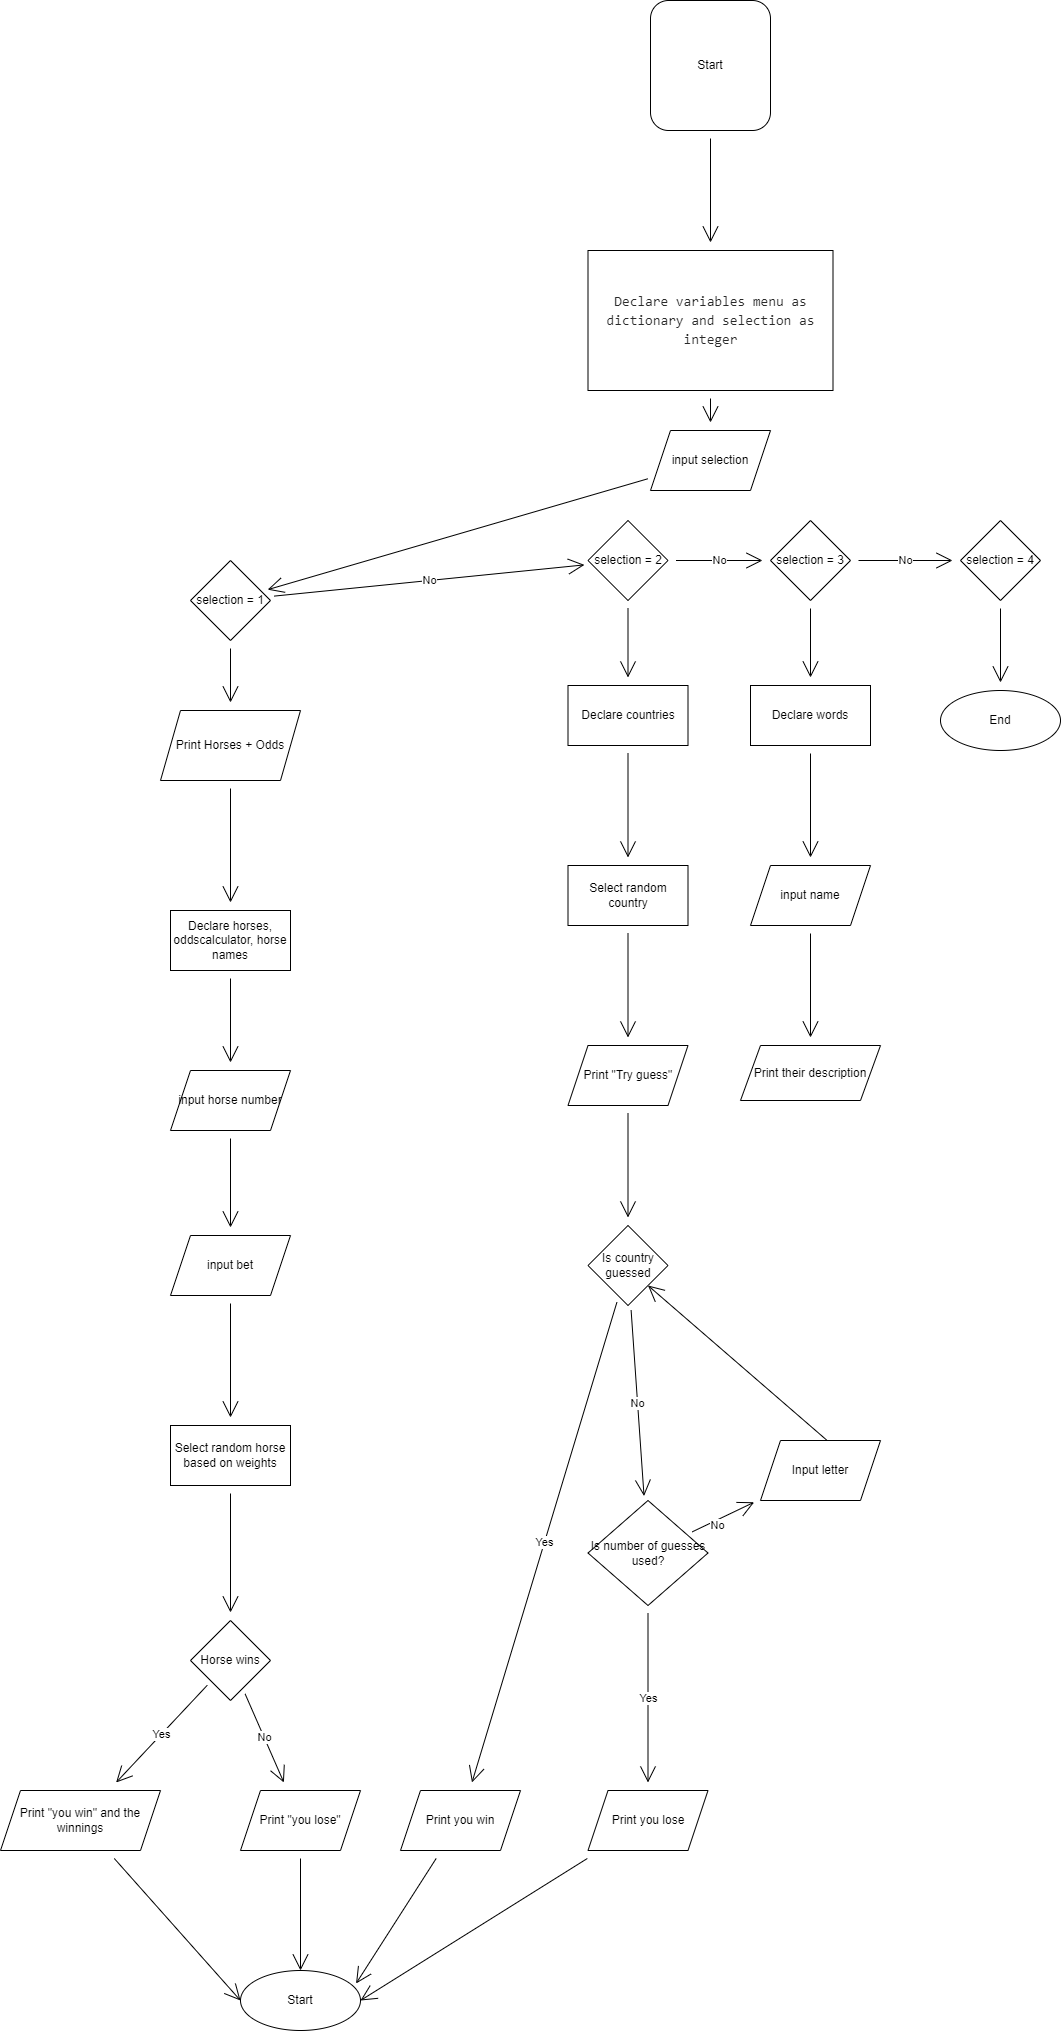

The diagram above was exported from draw.io. Its source (the exported page's mxGraphModel, read from the mxfile embedded in the PNG):
<mxGraphModel dx="1978" dy="3277" grid="1" gridSize="10" guides="1" tooltips="1" connect="1" arrows="1" fold="1" page="1" pageScale="1" pageWidth="850" pageHeight="1100" math="0" shadow="0">
  <root>
    <mxCell id="0" />
    <mxCell id="1" parent="0" />
    <mxCell id="F2FE1c65rkwTTKFUnv7H-1" value="Start" style="rounded=1;whiteSpace=wrap;html=1;hachureGap=4;" vertex="1" parent="1">
      <mxGeometry x="410" y="-2020" width="120" height="130" as="geometry" />
    </mxCell>
    <mxCell id="F2FE1c65rkwTTKFUnv7H-47" value="" style="edgeStyle=none;curved=1;rounded=0;orthogonalLoop=1;jettySize=auto;html=1;endArrow=open;startSize=14;endSize=14;sourcePerimeterSpacing=8;targetPerimeterSpacing=8;verticalAlign=bottom;" edge="1" parent="1" source="F2FE1c65rkwTTKFUnv7H-1" target="F2FE1c65rkwTTKFUnv7H-2">
      <mxGeometry relative="1" as="geometry" />
    </mxCell>
    <mxCell id="F2FE1c65rkwTTKFUnv7H-4" value="" style="edgeStyle=none;curved=1;rounded=0;orthogonalLoop=1;jettySize=auto;html=1;endArrow=open;startSize=14;endSize=14;sourcePerimeterSpacing=8;targetPerimeterSpacing=8;" edge="1" parent="1" source="F2FE1c65rkwTTKFUnv7H-2" target="F2FE1c65rkwTTKFUnv7H-3">
      <mxGeometry relative="1" as="geometry" />
    </mxCell>
    <mxCell id="F2FE1c65rkwTTKFUnv7H-2" value="&lt;div style=&quot;color: rgb(41, 41, 41); background-color: rgb(255, 255, 255); font-family: Consolas, &amp;quot;Courier New&amp;quot;, monospace; font-size: 14px; line-height: 19px;&quot;&gt;&lt;div&gt;Declare variables menu as dictionary and selection as integer&lt;/div&gt;&lt;/div&gt;" style="rounded=0;whiteSpace=wrap;html=1;hachureGap=4;align=center;" vertex="1" parent="1">
      <mxGeometry x="347.5" y="-1770" width="245" height="140" as="geometry" />
    </mxCell>
    <mxCell id="F2FE1c65rkwTTKFUnv7H-6" value="" style="edgeStyle=none;curved=1;rounded=0;orthogonalLoop=1;jettySize=auto;html=1;endArrow=open;startSize=14;endSize=14;sourcePerimeterSpacing=8;targetPerimeterSpacing=8;" edge="1" parent="1" source="F2FE1c65rkwTTKFUnv7H-3" target="F2FE1c65rkwTTKFUnv7H-5">
      <mxGeometry relative="1" as="geometry" />
    </mxCell>
    <mxCell id="F2FE1c65rkwTTKFUnv7H-3" value="input selection" style="shape=parallelogram;perimeter=parallelogramPerimeter;whiteSpace=wrap;html=1;fixedSize=1;hachureGap=4;" vertex="1" parent="1">
      <mxGeometry x="410" y="-1590" width="120" height="60" as="geometry" />
    </mxCell>
    <mxCell id="F2FE1c65rkwTTKFUnv7H-8" value="No" style="edgeStyle=none;curved=1;rounded=0;orthogonalLoop=1;jettySize=auto;html=1;endArrow=open;startSize=14;endSize=14;sourcePerimeterSpacing=8;targetPerimeterSpacing=8;" edge="1" parent="1" source="F2FE1c65rkwTTKFUnv7H-5" target="F2FE1c65rkwTTKFUnv7H-7">
      <mxGeometry relative="1" as="geometry" />
    </mxCell>
    <mxCell id="F2FE1c65rkwTTKFUnv7H-14" value="" style="edgeStyle=none;curved=1;rounded=0;orthogonalLoop=1;jettySize=auto;html=1;endArrow=open;startSize=14;endSize=14;sourcePerimeterSpacing=8;targetPerimeterSpacing=8;" edge="1" parent="1" source="F2FE1c65rkwTTKFUnv7H-5" target="F2FE1c65rkwTTKFUnv7H-13">
      <mxGeometry relative="1" as="geometry" />
    </mxCell>
    <mxCell id="F2FE1c65rkwTTKFUnv7H-5" value="selection = 1" style="rhombus;whiteSpace=wrap;html=1;hachureGap=4;" vertex="1" parent="1">
      <mxGeometry x="-50" y="-1460" width="80" height="80" as="geometry" />
    </mxCell>
    <mxCell id="F2FE1c65rkwTTKFUnv7H-10" value="No" style="edgeStyle=none;curved=1;rounded=0;orthogonalLoop=1;jettySize=auto;html=1;endArrow=open;startSize=14;endSize=14;sourcePerimeterSpacing=8;targetPerimeterSpacing=8;" edge="1" parent="1" source="F2FE1c65rkwTTKFUnv7H-7" target="F2FE1c65rkwTTKFUnv7H-9">
      <mxGeometry relative="1" as="geometry" />
    </mxCell>
    <mxCell id="F2FE1c65rkwTTKFUnv7H-34" value="" style="edgeStyle=none;curved=1;rounded=0;orthogonalLoop=1;jettySize=auto;html=1;endArrow=open;startSize=14;endSize=14;sourcePerimeterSpacing=8;targetPerimeterSpacing=8;" edge="1" parent="1" source="F2FE1c65rkwTTKFUnv7H-7" target="F2FE1c65rkwTTKFUnv7H-33">
      <mxGeometry relative="1" as="geometry" />
    </mxCell>
    <mxCell id="F2FE1c65rkwTTKFUnv7H-7" value="selection = 2" style="rhombus;whiteSpace=wrap;html=1;hachureGap=4;" vertex="1" parent="1">
      <mxGeometry x="347.5" y="-1500" width="80" height="80" as="geometry" />
    </mxCell>
    <mxCell id="F2FE1c65rkwTTKFUnv7H-12" value="No" style="edgeStyle=none;curved=1;rounded=0;orthogonalLoop=1;jettySize=auto;html=1;endArrow=open;startSize=14;endSize=14;sourcePerimeterSpacing=8;targetPerimeterSpacing=8;" edge="1" parent="1" source="F2FE1c65rkwTTKFUnv7H-9" target="F2FE1c65rkwTTKFUnv7H-11">
      <mxGeometry relative="1" as="geometry" />
    </mxCell>
    <mxCell id="F2FE1c65rkwTTKFUnv7H-76" value="" style="edgeStyle=none;curved=1;rounded=0;orthogonalLoop=1;jettySize=auto;html=1;endArrow=open;startSize=14;endSize=14;sourcePerimeterSpacing=8;targetPerimeterSpacing=8;" edge="1" parent="1" source="F2FE1c65rkwTTKFUnv7H-9" target="F2FE1c65rkwTTKFUnv7H-75">
      <mxGeometry relative="1" as="geometry" />
    </mxCell>
    <mxCell id="F2FE1c65rkwTTKFUnv7H-9" value="selection = 3" style="rhombus;whiteSpace=wrap;html=1;hachureGap=4;" vertex="1" parent="1">
      <mxGeometry x="530" y="-1500" width="80" height="80" as="geometry" />
    </mxCell>
    <mxCell id="F2FE1c65rkwTTKFUnv7H-84" value="" style="edgeStyle=none;curved=1;rounded=0;orthogonalLoop=1;jettySize=auto;html=1;endArrow=open;startSize=14;endSize=14;sourcePerimeterSpacing=8;targetPerimeterSpacing=8;" edge="1" parent="1" source="F2FE1c65rkwTTKFUnv7H-11" target="F2FE1c65rkwTTKFUnv7H-83">
      <mxGeometry relative="1" as="geometry" />
    </mxCell>
    <mxCell id="F2FE1c65rkwTTKFUnv7H-11" value="selection = 4" style="rhombus;whiteSpace=wrap;html=1;hachureGap=4;" vertex="1" parent="1">
      <mxGeometry x="720" y="-1500" width="80" height="80" as="geometry" />
    </mxCell>
    <mxCell id="F2FE1c65rkwTTKFUnv7H-20" value="" style="edgeStyle=none;curved=1;rounded=0;orthogonalLoop=1;jettySize=auto;html=1;endArrow=open;startSize=14;endSize=14;sourcePerimeterSpacing=8;targetPerimeterSpacing=8;" edge="1" parent="1" source="F2FE1c65rkwTTKFUnv7H-13" target="F2FE1c65rkwTTKFUnv7H-19">
      <mxGeometry relative="1" as="geometry" />
    </mxCell>
    <mxCell id="F2FE1c65rkwTTKFUnv7H-13" value="Print Horses + Odds&lt;br&gt;" style="shape=parallelogram;perimeter=parallelogramPerimeter;whiteSpace=wrap;html=1;fixedSize=1;hachureGap=4;" vertex="1" parent="1">
      <mxGeometry x="-80" y="-1310" width="140" height="70" as="geometry" />
    </mxCell>
    <mxCell id="F2FE1c65rkwTTKFUnv7H-22" value="" style="edgeStyle=none;curved=1;rounded=0;orthogonalLoop=1;jettySize=auto;html=1;endArrow=open;startSize=14;endSize=14;sourcePerimeterSpacing=8;targetPerimeterSpacing=8;" edge="1" parent="1" source="F2FE1c65rkwTTKFUnv7H-19" target="F2FE1c65rkwTTKFUnv7H-21">
      <mxGeometry relative="1" as="geometry" />
    </mxCell>
    <mxCell id="F2FE1c65rkwTTKFUnv7H-19" value="Declare horses, oddscalculator, horse names" style="whiteSpace=wrap;html=1;hachureGap=4;" vertex="1" parent="1">
      <mxGeometry x="-70" y="-1110" width="120" height="60" as="geometry" />
    </mxCell>
    <mxCell id="F2FE1c65rkwTTKFUnv7H-24" value="" style="edgeStyle=none;curved=1;rounded=0;orthogonalLoop=1;jettySize=auto;html=1;endArrow=open;startSize=14;endSize=14;sourcePerimeterSpacing=8;targetPerimeterSpacing=8;" edge="1" parent="1" source="F2FE1c65rkwTTKFUnv7H-21" target="F2FE1c65rkwTTKFUnv7H-23">
      <mxGeometry relative="1" as="geometry" />
    </mxCell>
    <mxCell id="F2FE1c65rkwTTKFUnv7H-21" value="input horse number&lt;br&gt;" style="shape=parallelogram;perimeter=parallelogramPerimeter;whiteSpace=wrap;html=1;fixedSize=1;hachureGap=4;" vertex="1" parent="1">
      <mxGeometry x="-70" y="-950" width="120" height="60" as="geometry" />
    </mxCell>
    <mxCell id="F2FE1c65rkwTTKFUnv7H-26" value="" style="edgeStyle=none;curved=1;rounded=0;orthogonalLoop=1;jettySize=auto;html=1;endArrow=open;startSize=14;endSize=14;sourcePerimeterSpacing=8;targetPerimeterSpacing=8;" edge="1" parent="1" source="F2FE1c65rkwTTKFUnv7H-23" target="F2FE1c65rkwTTKFUnv7H-25">
      <mxGeometry relative="1" as="geometry" />
    </mxCell>
    <mxCell id="F2FE1c65rkwTTKFUnv7H-23" value="input bet&lt;br&gt;" style="shape=parallelogram;perimeter=parallelogramPerimeter;whiteSpace=wrap;html=1;fixedSize=1;hachureGap=4;" vertex="1" parent="1">
      <mxGeometry x="-70" y="-785" width="120" height="60" as="geometry" />
    </mxCell>
    <mxCell id="F2FE1c65rkwTTKFUnv7H-28" value="" style="edgeStyle=none;curved=1;rounded=0;orthogonalLoop=1;jettySize=auto;html=1;endArrow=open;startSize=14;endSize=14;sourcePerimeterSpacing=8;targetPerimeterSpacing=8;" edge="1" parent="1" source="F2FE1c65rkwTTKFUnv7H-25" target="F2FE1c65rkwTTKFUnv7H-27">
      <mxGeometry relative="1" as="geometry" />
    </mxCell>
    <mxCell id="F2FE1c65rkwTTKFUnv7H-25" value="Select random horse based on weights" style="whiteSpace=wrap;html=1;hachureGap=4;" vertex="1" parent="1">
      <mxGeometry x="-70" y="-595" width="120" height="60" as="geometry" />
    </mxCell>
    <mxCell id="F2FE1c65rkwTTKFUnv7H-30" value="No" style="edgeStyle=none;curved=1;rounded=0;orthogonalLoop=1;jettySize=auto;html=1;endArrow=open;startSize=14;endSize=14;sourcePerimeterSpacing=8;targetPerimeterSpacing=8;" edge="1" parent="1" source="F2FE1c65rkwTTKFUnv7H-27" target="F2FE1c65rkwTTKFUnv7H-29">
      <mxGeometry relative="1" as="geometry" />
    </mxCell>
    <mxCell id="F2FE1c65rkwTTKFUnv7H-32" value="Yes" style="edgeStyle=none;curved=1;rounded=0;orthogonalLoop=1;jettySize=auto;html=1;endArrow=open;startSize=14;endSize=14;sourcePerimeterSpacing=8;targetPerimeterSpacing=8;" edge="1" parent="1" source="F2FE1c65rkwTTKFUnv7H-27" target="F2FE1c65rkwTTKFUnv7H-31">
      <mxGeometry relative="1" as="geometry" />
    </mxCell>
    <mxCell id="F2FE1c65rkwTTKFUnv7H-27" value="Horse wins" style="rhombus;whiteSpace=wrap;html=1;hachureGap=4;" vertex="1" parent="1">
      <mxGeometry x="-50" y="-400" width="80" height="80" as="geometry" />
    </mxCell>
    <mxCell id="F2FE1c65rkwTTKFUnv7H-86" value="" style="edgeStyle=none;curved=1;rounded=0;orthogonalLoop=1;jettySize=auto;html=1;endArrow=open;startSize=14;endSize=14;sourcePerimeterSpacing=8;targetPerimeterSpacing=8;entryX=0.5;entryY=0;entryDx=0;entryDy=0;" edge="1" parent="1" source="F2FE1c65rkwTTKFUnv7H-29" target="F2FE1c65rkwTTKFUnv7H-85">
      <mxGeometry relative="1" as="geometry" />
    </mxCell>
    <mxCell id="F2FE1c65rkwTTKFUnv7H-29" value="Print &quot;you lose&quot;" style="shape=parallelogram;perimeter=parallelogramPerimeter;whiteSpace=wrap;html=1;fixedSize=1;hachureGap=4;" vertex="1" parent="1">
      <mxGeometry y="-230" width="120" height="60" as="geometry" />
    </mxCell>
    <mxCell id="F2FE1c65rkwTTKFUnv7H-88" value="" style="edgeStyle=none;curved=1;rounded=0;orthogonalLoop=1;jettySize=auto;html=1;endArrow=open;startSize=14;endSize=14;sourcePerimeterSpacing=8;targetPerimeterSpacing=8;entryX=0;entryY=0.5;entryDx=0;entryDy=0;" edge="1" parent="1" source="F2FE1c65rkwTTKFUnv7H-31" target="F2FE1c65rkwTTKFUnv7H-85">
      <mxGeometry relative="1" as="geometry">
        <mxPoint x="-160" y="-33.999999999999545" as="targetPoint" />
      </mxGeometry>
    </mxCell>
    <mxCell id="F2FE1c65rkwTTKFUnv7H-31" value="Print &quot;you win&quot; and the winnings" style="shape=parallelogram;perimeter=parallelogramPerimeter;whiteSpace=wrap;html=1;fixedSize=1;hachureGap=4;" vertex="1" parent="1">
      <mxGeometry x="-240" y="-230" width="160" height="60" as="geometry" />
    </mxCell>
    <mxCell id="F2FE1c65rkwTTKFUnv7H-36" value="" style="edgeStyle=none;curved=1;rounded=0;orthogonalLoop=1;jettySize=auto;html=1;endArrow=open;startSize=14;endSize=14;sourcePerimeterSpacing=8;targetPerimeterSpacing=8;" edge="1" parent="1" source="F2FE1c65rkwTTKFUnv7H-33" target="F2FE1c65rkwTTKFUnv7H-35">
      <mxGeometry relative="1" as="geometry" />
    </mxCell>
    <mxCell id="F2FE1c65rkwTTKFUnv7H-33" value="Declare countries" style="whiteSpace=wrap;html=1;hachureGap=4;" vertex="1" parent="1">
      <mxGeometry x="327.5" y="-1335" width="120" height="60" as="geometry" />
    </mxCell>
    <mxCell id="F2FE1c65rkwTTKFUnv7H-38" value="" style="edgeStyle=none;curved=1;rounded=0;orthogonalLoop=1;jettySize=auto;html=1;endArrow=open;startSize=14;endSize=14;sourcePerimeterSpacing=8;targetPerimeterSpacing=8;" edge="1" parent="1" source="F2FE1c65rkwTTKFUnv7H-35" target="F2FE1c65rkwTTKFUnv7H-37">
      <mxGeometry relative="1" as="geometry" />
    </mxCell>
    <mxCell id="F2FE1c65rkwTTKFUnv7H-35" value="Select random country" style="whiteSpace=wrap;html=1;hachureGap=4;" vertex="1" parent="1">
      <mxGeometry x="327.5" y="-1155" width="120" height="60" as="geometry" />
    </mxCell>
    <mxCell id="F2FE1c65rkwTTKFUnv7H-49" value="" style="edgeStyle=none;curved=1;rounded=0;orthogonalLoop=1;jettySize=auto;html=1;endArrow=open;startSize=14;endSize=14;sourcePerimeterSpacing=8;targetPerimeterSpacing=8;" edge="1" parent="1" source="F2FE1c65rkwTTKFUnv7H-37" target="F2FE1c65rkwTTKFUnv7H-48">
      <mxGeometry relative="1" as="geometry" />
    </mxCell>
    <mxCell id="F2FE1c65rkwTTKFUnv7H-37" value="Print &quot;Try guess&quot;" style="shape=parallelogram;perimeter=parallelogramPerimeter;whiteSpace=wrap;html=1;fixedSize=1;hachureGap=4;" vertex="1" parent="1">
      <mxGeometry x="327.5" y="-975" width="120" height="60" as="geometry" />
    </mxCell>
    <mxCell id="F2FE1c65rkwTTKFUnv7H-60" value="No" style="edgeStyle=none;curved=1;rounded=0;orthogonalLoop=1;jettySize=auto;html=1;endArrow=open;startSize=14;endSize=14;sourcePerimeterSpacing=8;targetPerimeterSpacing=8;" edge="1" parent="1" source="F2FE1c65rkwTTKFUnv7H-48" target="F2FE1c65rkwTTKFUnv7H-59">
      <mxGeometry relative="1" as="geometry" />
    </mxCell>
    <mxCell id="F2FE1c65rkwTTKFUnv7H-68" value="Yes" style="edgeStyle=none;curved=1;rounded=0;orthogonalLoop=1;jettySize=auto;html=1;endArrow=open;startSize=14;endSize=14;sourcePerimeterSpacing=8;targetPerimeterSpacing=8;" edge="1" parent="1" source="F2FE1c65rkwTTKFUnv7H-48" target="F2FE1c65rkwTTKFUnv7H-67">
      <mxGeometry relative="1" as="geometry" />
    </mxCell>
    <mxCell id="F2FE1c65rkwTTKFUnv7H-48" value="Is country guessed" style="rhombus;whiteSpace=wrap;html=1;hachureGap=4;" vertex="1" parent="1">
      <mxGeometry x="347.5" y="-795" width="80" height="80" as="geometry" />
    </mxCell>
    <mxCell id="F2FE1c65rkwTTKFUnv7H-71" value="" style="edgeStyle=none;curved=1;rounded=0;orthogonalLoop=1;jettySize=auto;html=1;endArrow=open;startSize=14;endSize=14;sourcePerimeterSpacing=8;targetPerimeterSpacing=8;" edge="1" parent="1" source="F2FE1c65rkwTTKFUnv7H-59" target="F2FE1c65rkwTTKFUnv7H-70">
      <mxGeometry relative="1" as="geometry" />
    </mxCell>
    <mxCell id="F2FE1c65rkwTTKFUnv7H-72" value="No" style="edgeLabel;html=1;align=center;verticalAlign=middle;resizable=0;points=[];" vertex="1" connectable="0" parent="F2FE1c65rkwTTKFUnv7H-71">
      <mxGeometry x="-0.2713" y="-6" relative="1" as="geometry">
        <mxPoint y="-1" as="offset" />
      </mxGeometry>
    </mxCell>
    <mxCell id="F2FE1c65rkwTTKFUnv7H-74" value="Yes" style="edgeStyle=none;curved=1;rounded=0;orthogonalLoop=1;jettySize=auto;html=1;endArrow=open;startSize=14;endSize=14;sourcePerimeterSpacing=8;targetPerimeterSpacing=8;" edge="1" parent="1" source="F2FE1c65rkwTTKFUnv7H-59" target="F2FE1c65rkwTTKFUnv7H-73">
      <mxGeometry relative="1" as="geometry" />
    </mxCell>
    <mxCell id="F2FE1c65rkwTTKFUnv7H-59" value="Is number of guesses used?" style="rhombus;whiteSpace=wrap;html=1;hachureGap=4;" vertex="1" parent="1">
      <mxGeometry x="347.5" y="-520" width="120" height="105" as="geometry" />
    </mxCell>
    <mxCell id="F2FE1c65rkwTTKFUnv7H-65" value="" style="edgeStyle=none;curved=1;rounded=0;orthogonalLoop=1;jettySize=auto;html=1;endArrow=open;startSize=14;endSize=14;sourcePerimeterSpacing=8;targetPerimeterSpacing=8;entryX=1;entryY=1;entryDx=0;entryDy=0;" edge="1" parent="1" target="F2FE1c65rkwTTKFUnv7H-48">
      <mxGeometry relative="1" as="geometry">
        <mxPoint x="586.0779220779223" y="-580.5000000000005" as="sourcePoint" />
        <mxPoint x="630" y="-714.5" as="targetPoint" />
      </mxGeometry>
    </mxCell>
    <mxCell id="F2FE1c65rkwTTKFUnv7H-90" value="" style="edgeStyle=none;curved=1;rounded=0;orthogonalLoop=1;jettySize=auto;html=1;endArrow=open;startSize=14;endSize=14;sourcePerimeterSpacing=8;targetPerimeterSpacing=8;entryX=0.963;entryY=0.217;entryDx=0;entryDy=0;entryPerimeter=0;" edge="1" parent="1" source="F2FE1c65rkwTTKFUnv7H-67" target="F2FE1c65rkwTTKFUnv7H-85">
      <mxGeometry relative="1" as="geometry">
        <mxPoint x="220" y="-57.999999999999545" as="targetPoint" />
      </mxGeometry>
    </mxCell>
    <mxCell id="F2FE1c65rkwTTKFUnv7H-67" value="Print you win" style="shape=parallelogram;perimeter=parallelogramPerimeter;whiteSpace=wrap;html=1;fixedSize=1;hachureGap=4;" vertex="1" parent="1">
      <mxGeometry x="160" y="-230" width="120" height="60" as="geometry" />
    </mxCell>
    <mxCell id="F2FE1c65rkwTTKFUnv7H-70" value="Input letter" style="shape=parallelogram;perimeter=parallelogramPerimeter;whiteSpace=wrap;html=1;fixedSize=1;hachureGap=4;" vertex="1" parent="1">
      <mxGeometry x="520" y="-580" width="120" height="60" as="geometry" />
    </mxCell>
    <mxCell id="F2FE1c65rkwTTKFUnv7H-92" value="" style="edgeStyle=none;curved=1;rounded=0;orthogonalLoop=1;jettySize=auto;html=1;endArrow=open;startSize=14;endSize=14;sourcePerimeterSpacing=8;targetPerimeterSpacing=8;entryX=1;entryY=0.5;entryDx=0;entryDy=0;" edge="1" parent="1" source="F2FE1c65rkwTTKFUnv7H-73" target="F2FE1c65rkwTTKFUnv7H-85">
      <mxGeometry relative="1" as="geometry">
        <mxPoint x="407.5" y="-57.999999999999545" as="targetPoint" />
      </mxGeometry>
    </mxCell>
    <mxCell id="F2FE1c65rkwTTKFUnv7H-73" value="Print you lose" style="shape=parallelogram;perimeter=parallelogramPerimeter;whiteSpace=wrap;html=1;fixedSize=1;hachureGap=4;" vertex="1" parent="1">
      <mxGeometry x="347.5" y="-230" width="120" height="60" as="geometry" />
    </mxCell>
    <mxCell id="F2FE1c65rkwTTKFUnv7H-78" value="" style="edgeStyle=none;curved=1;rounded=0;orthogonalLoop=1;jettySize=auto;html=1;endArrow=open;startSize=14;endSize=14;sourcePerimeterSpacing=8;targetPerimeterSpacing=8;" edge="1" parent="1" source="F2FE1c65rkwTTKFUnv7H-75" target="F2FE1c65rkwTTKFUnv7H-77">
      <mxGeometry relative="1" as="geometry" />
    </mxCell>
    <mxCell id="F2FE1c65rkwTTKFUnv7H-75" value="Declare words" style="whiteSpace=wrap;html=1;hachureGap=4;" vertex="1" parent="1">
      <mxGeometry x="510" y="-1335" width="120" height="60" as="geometry" />
    </mxCell>
    <mxCell id="F2FE1c65rkwTTKFUnv7H-80" value="" style="edgeStyle=none;curved=1;rounded=0;orthogonalLoop=1;jettySize=auto;html=1;endArrow=open;startSize=14;endSize=14;sourcePerimeterSpacing=8;targetPerimeterSpacing=8;" edge="1" parent="1" source="F2FE1c65rkwTTKFUnv7H-77" target="F2FE1c65rkwTTKFUnv7H-79">
      <mxGeometry relative="1" as="geometry" />
    </mxCell>
    <mxCell id="F2FE1c65rkwTTKFUnv7H-77" value="input name" style="shape=parallelogram;perimeter=parallelogramPerimeter;whiteSpace=wrap;html=1;fixedSize=1;hachureGap=4;" vertex="1" parent="1">
      <mxGeometry x="510" y="-1155" width="120" height="60" as="geometry" />
    </mxCell>
    <mxCell id="F2FE1c65rkwTTKFUnv7H-79" value="Print their description" style="shape=parallelogram;perimeter=parallelogramPerimeter;whiteSpace=wrap;html=1;fixedSize=1;hachureGap=4;" vertex="1" parent="1">
      <mxGeometry x="500" y="-975" width="140" height="55" as="geometry" />
    </mxCell>
    <mxCell id="F2FE1c65rkwTTKFUnv7H-83" value="End" style="ellipse;whiteSpace=wrap;html=1;hachureGap=4;" vertex="1" parent="1">
      <mxGeometry x="700" y="-1330" width="120" height="60" as="geometry" />
    </mxCell>
    <mxCell id="F2FE1c65rkwTTKFUnv7H-85" value="Start" style="ellipse;whiteSpace=wrap;html=1;hachureGap=4;" vertex="1" parent="1">
      <mxGeometry y="-50" width="120" height="60" as="geometry" />
    </mxCell>
  </root>
</mxGraphModel>